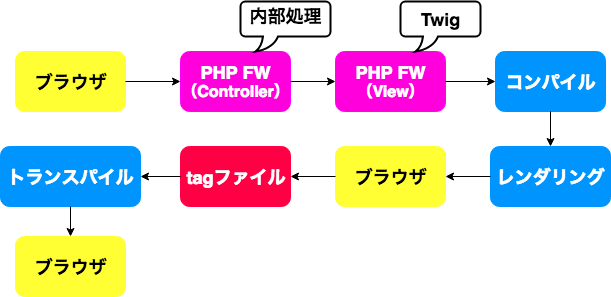

The diagram above was exported from draw.io. Its source (the exported page's mxGraphModel, read from the mxfile embedded in the PNG):
<mxGraphModel dx="1186" dy="531" grid="1" gridSize="10" guides="1" tooltips="1" connect="1" arrows="1" fold="1" page="1" pageScale="1" pageWidth="826" pageHeight="1169" math="0" shadow="0">
  <root>
    <mxCell id="0" />
    <mxCell id="1" parent="0" />
    <mxCell id="621fbdbfdbf9c0a7-2" value="&lt;b&gt;&lt;font style=&quot;font-size: 18px&quot;&gt;ブラウザ&lt;/font&gt;&lt;/b&gt;" style="rounded=1;whiteSpace=wrap;html=1;fillColor=#FFFF33;strokeColor=#FFFF33;" vertex="1" parent="1">
      <mxGeometry x="175" y="150" width="110" height="60" as="geometry" />
    </mxCell>
    <mxCell id="621fbdbfdbf9c0a7-3" value="" style="endArrow=classic;html=1;exitX=1;exitY=0.5;entryX=0;entryY=0.5;" edge="1" parent="1" source="621fbdbfdbf9c0a7-2" target="621fbdbfdbf9c0a7-5">
      <mxGeometry width="50" height="50" relative="1" as="geometry">
        <mxPoint x="170" y="270" as="sourcePoint" />
        <mxPoint x="340" y="203.47826086956525" as="targetPoint" />
      </mxGeometry>
    </mxCell>
    <mxCell id="621fbdbfdbf9c0a7-5" value="&lt;b&gt;&lt;font color=&quot;#ffffff&quot; style=&quot;font-size: 18px&quot;&gt;PHP FW&lt;/font&gt;&lt;/b&gt;&lt;div&gt;&lt;b&gt;&lt;font color=&quot;#ffffff&quot; size=&quot;3&quot;&gt;（Controller）&lt;/font&gt;&lt;/b&gt;&lt;/div&gt;" style="rounded=1;whiteSpace=wrap;html=1;fillColor=#FF00dd;strokeColor=#FF00FF;" vertex="1" parent="1">
      <mxGeometry x="340" y="150" width="110" height="60" as="geometry" />
    </mxCell>
    <mxCell id="621fbdbfdbf9c0a7-6" value="&lt;b&gt;&lt;font color=&quot;#ffffff&quot; style=&quot;font-size: 18px&quot;&gt;PHP FW&lt;/font&gt;&lt;/b&gt;&lt;div&gt;&lt;b&gt;&lt;font color=&quot;#ffffff&quot; size=&quot;3&quot;&gt;（View）&lt;/font&gt;&lt;/b&gt;&lt;/div&gt;" style="rounded=1;whiteSpace=wrap;html=1;fillColor=#FF00dd;strokeColor=#FF00FF;" vertex="1" parent="1">
      <mxGeometry x="495" y="150" width="110" height="60" as="geometry" />
    </mxCell>
    <mxCell id="621fbdbfdbf9c0a7-7" value="" style="endArrow=classic;html=1;exitX=1;exitY=0.5;entryX=0;entryY=0.5;" edge="1" parent="1" source="621fbdbfdbf9c0a7-5" target="621fbdbfdbf9c0a7-6">
      <mxGeometry x="280" y="185" width="50" height="50" as="geometry">
        <mxPoint x="280" y="185" as="sourcePoint" />
        <mxPoint x="323" y="185" as="targetPoint" />
      </mxGeometry>
    </mxCell>
    <mxCell id="621fbdbfdbf9c0a7-9" value="&lt;div&gt;&lt;b&gt;&lt;font style=&quot;font-size: 18px&quot;&gt;Twig&lt;/font&gt;&lt;/b&gt;&lt;/div&gt;&lt;div&gt;&lt;b&gt;&lt;br&gt;&lt;/b&gt;&lt;/div&gt;" style="strokeWidth=2;whiteSpace=wrap;html=1;shape=mxgraph.basic.roundRectCallout;dx=30;dy=15;size=5;" vertex="1" parent="1">
      <mxGeometry x="560" y="100" width="80" height="50" as="geometry" />
    </mxCell>
    <mxCell id="621fbdbfdbf9c0a7-10" value="" style="endArrow=classic;html=1;exitX=1;exitY=0.5;entryX=0;entryY=0.5;" edge="1" parent="1" source="621fbdbfdbf9c0a7-6" target="621fbdbfdbf9c0a7-11">
      <mxGeometry x="290" y="195" width="50" height="50" as="geometry">
        <mxPoint x="460" y="185" as="sourcePoint" />
        <mxPoint x="550" y="240" as="targetPoint" />
      </mxGeometry>
    </mxCell>
    <mxCell id="621fbdbfdbf9c0a7-11" value="&lt;b&gt;&lt;font color=&quot;#ffffff&quot; style=&quot;font-size: 18px&quot;&gt;コンパイル&lt;/font&gt;&lt;/b&gt;" style="rounded=1;whiteSpace=wrap;html=1;fillColor=#0094FF;strokeColor=#0094FF;" vertex="1" parent="1">
      <mxGeometry x="655" y="150" width="110" height="60" as="geometry" />
    </mxCell>
    <mxCell id="621fbdbfdbf9c0a7-12" value="" style="endArrow=classic;html=1;exitX=0.5;exitY=1;entryX=0.5;entryY=0;" edge="1" parent="1" source="621fbdbfdbf9c0a7-11" target="621fbdbfdbf9c0a7-13">
      <mxGeometry x="290" y="315" width="50" height="50" as="geometry">
        <mxPoint x="550" y="320" as="sourcePoint" />
        <mxPoint x="550" y="360" as="targetPoint" />
      </mxGeometry>
    </mxCell>
    <mxCell id="621fbdbfdbf9c0a7-13" value="&lt;b&gt;&lt;font color=&quot;#ffffff&quot; style=&quot;font-size: 18px&quot;&gt;レンダリング&lt;/font&gt;&lt;/b&gt;" style="rounded=1;whiteSpace=wrap;html=1;fillColor=#0094FF;strokeColor=#0094FF;" vertex="1" parent="1">
      <mxGeometry x="650" y="245" width="120" height="60" as="geometry" />
    </mxCell>
    <mxCell id="621fbdbfdbf9c0a7-15" value="" style="endArrow=classic;html=1;exitX=0;exitY=0.5;entryX=1;entryY=0.5;" edge="1" parent="1" source="621fbdbfdbf9c0a7-13" target="621fbdbfdbf9c0a7-17">
      <mxGeometry x="300" y="321" width="50" height="50" as="geometry">
        <mxPoint x="560" y="298" as="sourcePoint" />
        <mxPoint x="470" y="361" as="targetPoint" />
      </mxGeometry>
    </mxCell>
    <mxCell id="621fbdbfdbf9c0a7-16" value="&lt;b&gt;&lt;font color=&quot;#ffffff&quot; style=&quot;font-size: 18px&quot;&gt;tagファイル&lt;/font&gt;&lt;/b&gt;" style="rounded=1;whiteSpace=wrap;html=1;fillColor=#FF0044;strokeColor=#FF0044;" vertex="1" parent="1">
      <mxGeometry x="340" y="245" width="110" height="60" as="geometry" />
    </mxCell>
    <mxCell id="621fbdbfdbf9c0a7-17" value="&lt;b&gt;&lt;font style=&quot;font-size: 18px&quot;&gt;ブラウザ&lt;/font&gt;&lt;/b&gt;" style="rounded=1;whiteSpace=wrap;html=1;fillColor=#FFFF33;strokeColor=#FFFF33;" vertex="1" parent="1">
      <mxGeometry x="495" y="245" width="110" height="60" as="geometry" />
    </mxCell>
    <mxCell id="621fbdbfdbf9c0a7-18" value="" style="endArrow=classic;html=1;exitX=0;exitY=0.5;entryX=1;entryY=0.5;" edge="1" parent="1" source="621fbdbfdbf9c0a7-17" target="621fbdbfdbf9c0a7-16">
      <mxGeometry x="310" y="331" width="50" height="50" as="geometry">
        <mxPoint x="510" y="371" as="sourcePoint" />
        <mxPoint x="300" y="361" as="targetPoint" />
      </mxGeometry>
    </mxCell>
    <mxCell id="621fbdbfdbf9c0a7-19" value="" style="endArrow=classic;html=1;exitX=0;exitY=0.5;entryX=1;entryY=0.5;" edge="1" parent="1" source="621fbdbfdbf9c0a7-16" target="621fbdbfdbf9c0a7-20">
      <mxGeometry x="-10" y="384" width="50" height="50" as="geometry">
        <mxPoint x="250" y="389" as="sourcePoint" />
        <mxPoint x="250" y="429" as="targetPoint" />
      </mxGeometry>
    </mxCell>
    <mxCell id="621fbdbfdbf9c0a7-20" value="&lt;font color=&quot;#ffffff&quot; style=&quot;font-size: 18px&quot;&gt;&lt;b&gt;トランスパイル&lt;/b&gt;&lt;/font&gt;" style="rounded=1;whiteSpace=wrap;html=1;fillColor=#0094FF;strokeColor=#0094FF;" vertex="1" parent="1">
      <mxGeometry x="160" y="245" width="140" height="60" as="geometry" />
    </mxCell>
    <mxCell id="621fbdbfdbf9c0a7-21" value="" style="endArrow=classic;html=1;exitX=0.5;exitY=1;entryX=0.5;entryY=0;" edge="1" parent="1" source="621fbdbfdbf9c0a7-20" target="621fbdbfdbf9c0a7-22">
      <mxGeometry x="-10" y="504" width="50" height="50" as="geometry">
        <mxPoint x="250" y="509" as="sourcePoint" />
        <mxPoint x="250" y="335" as="targetPoint" />
      </mxGeometry>
    </mxCell>
    <mxCell id="621fbdbfdbf9c0a7-22" value="&lt;b&gt;&lt;font style=&quot;font-size: 18px&quot;&gt;ブラウザ&lt;/font&gt;&lt;/b&gt;" style="rounded=1;whiteSpace=wrap;html=1;fillColor=#FFFF33;strokeColor=#FFFF33;" vertex="1" parent="1">
      <mxGeometry x="175" y="335" width="110" height="60" as="geometry" />
    </mxCell>
    <mxCell id="621fbdbfdbf9c0a7-23" value="&lt;div&gt;&lt;span style=&quot;font-size: 18px&quot;&gt;&lt;b&gt;内部処理&lt;/b&gt;&lt;/span&gt;&lt;/div&gt;&lt;div&gt;&lt;span style=&quot;font-size: 18px&quot;&gt;&lt;b&gt;&lt;br&gt;&lt;/b&gt;&lt;/span&gt;&lt;/div&gt;" style="strokeWidth=2;whiteSpace=wrap;html=1;shape=mxgraph.basic.roundRectCallout;dx=30;dy=15;size=5;" vertex="1" parent="1">
      <mxGeometry x="400" y="100" width="90" height="50" as="geometry" />
    </mxCell>
  </root>
</mxGraphModel>